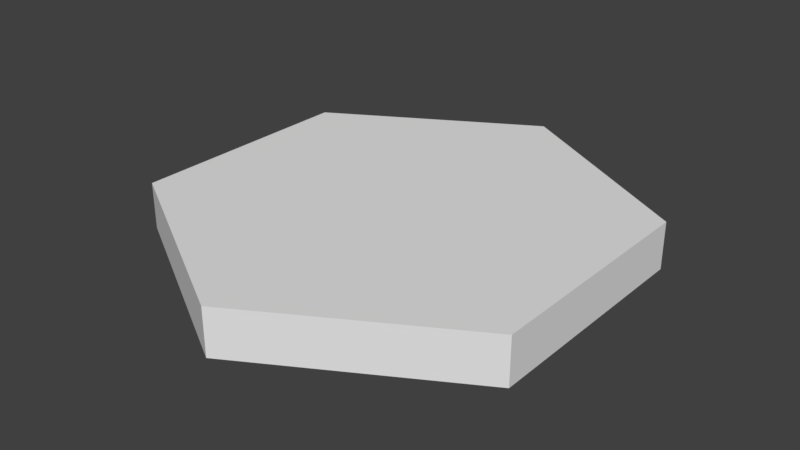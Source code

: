 # Source: HexTile.blend  (saved by Blender 2.77.0; exported with 4.5.12 LTS)
import bpy
from mathutils import Matrix  # noqa: F401  (used for matrix-valued properties, if any)

bpy.ops.wm.read_factory_settings(use_empty=True)
scene = bpy.context.scene
scene.name = 'Scene'

# ---- collections
col_collection_1 = bpy.data.collections.new('Collection 1'); scene.collection.children.link(col_collection_1)

# ---- world
world_world = bpy.data.worlds.new('World'); scene.world = world_world
world_world.color = (0.05088, 0.05088, 0.05088)
world_world.use_sun_shadow = False
world_world.sun_shadow_jitter_overblur = 0.0
world_world.cycles.sampling_method = 'MANUAL'

# ---- meshes
me_honeycomb = bpy.data.meshes.new('honeycomb')
me_honeycomb.from_pydata([(5.551e-17, -0.5, 0.0), (-0.433, -0.25, 0.0), (-0.433, 0.25, 0.0), (0.433, -0.25, 0.0), (1.11e-16, 0.5, 0.0), (0.433, 0.25, 0.0), (0.433, 0.25, 0.1), (-0.433, -0.25, 0.1), (-9.185e-17, -0.5, 0.1), (0.433, -0.25, 0.1), (-0.433, 0.25, 0.1), (-1.11e-16, 0.5, 0.1)], [], [(3, 0, 1, 2, 4, 5), (9, 6, 11, 10, 7, 8), (5, 6, 9, 3), (0, 3, 9, 8), (1, 0, 8, 7), (7, 10, 2, 1), (4, 2, 10, 11), (4, 11, 6, 5)])
me_honeycomb.use_remesh_preserve_volume = False
me_honeycomb.use_remesh_preserve_attributes = False
me_honeycomb.use_mirror_vertex_groups = False
me_honeycomb.update()

# ---- objects
ob_hex_tile = bpy.data.objects.new('Hex Tile', me_honeycomb)

# ---- transforms, parenting, visibility, modifiers, constraints
ob_hex_tile.location = (0.0, 0.0, 0.0)
ob_hex_tile.lineart.crease_threshold = 0.0

# ---- collection membership
col_collection_1.objects.link(ob_hex_tile)

# ---- scene / render settings (as saved in the file)
scene.frame_start = 1; scene.frame_end = 250; scene.frame_set(1)
scene.render.engine = 'BLENDER_EEVEE_NEXT'
scene.render.resolution_percentage = 50
scene.render.dither_intensity = 0.0
scene.cycles.use_denoising = False
scene.cycles.samples = 128
scene.cycles.sampling_pattern = 'TABULATED_SOBOL'
scene.cycles.light_sampling_threshold = 0.0
scene.cycles.use_adaptive_sampling = False
scene.cycles.use_light_tree = False
scene.cycles.blur_glossy = 0.0
scene.cycles.sample_clamp_indirect = 0.0
scene.view_settings.view_transform = 'Standard'
bpy.context.view_layer.update()

# ---- added for rendering (the .blend has no active camera and no usable light): camera, sun
cam_auto = bpy.data.cameras.new('AutoCamera')
cam_auto.lens = 50.0
cam_auto.sensor_width = 36.0
cam_auto.clip_end = 1000.0
ob_auto_camera = bpy.data.objects.new('AutoCamera', cam_auto)
scene.collection.objects.link(ob_auto_camera)
ob_auto_camera.location = (1.22745, -1.47294, 1.03196)
ob_auto_camera.rotation_euler = (1.09748, -7.21219e-08, 0.694738)
scene.camera = ob_auto_camera
light_auto_sun = bpy.data.lights.new('AutoSun', 'SUN')
light_auto_sun.energy = 3.0
light_auto_sun.angle = 0.0523599
ob_auto_sun = bpy.data.objects.new('AutoSun', light_auto_sun)
scene.collection.objects.link(ob_auto_sun)
ob_auto_sun.rotation_euler = (0.872665, 0.174533, 0.523599)
bpy.context.view_layer.update()
